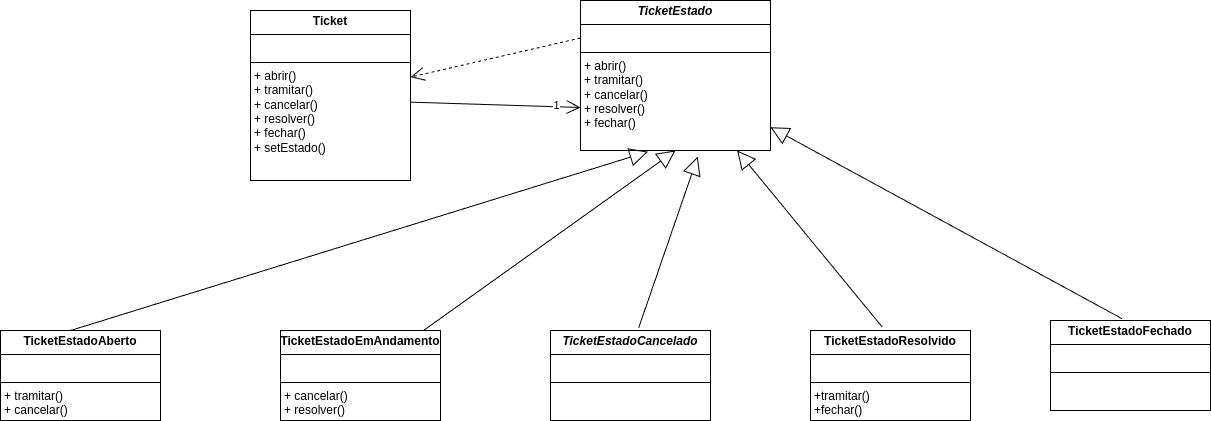

The diagram above was exported from draw.io. Its source (the exported page's mxGraphModel, read from the mxfile embedded in the PNG):
<mxGraphModel dx="1434" dy="1964" grid="1" gridSize="10" guides="1" tooltips="1" connect="1" arrows="1" fold="1" page="1" pageScale="1" pageWidth="827" pageHeight="1169" math="0" shadow="0">
  <root>
    <mxCell id="WIyWlLk6GJQsqaUBKTNV-0" />
    <mxCell id="WIyWlLk6GJQsqaUBKTNV-1" parent="WIyWlLk6GJQsqaUBKTNV-0" />
    <mxCell id="6E5BYCc2sPDvxbZTHtWf-0" value="&lt;p style=&quot;margin:0px;margin-top:4px;text-align:center;&quot;&gt;&lt;b&gt;&lt;i&gt;TicketEstado&lt;/i&gt;&lt;/b&gt;&lt;/p&gt;&lt;hr size=&quot;1&quot; style=&quot;border-style:solid;&quot;&gt;&lt;p style=&quot;margin:0px;margin-left:4px;&quot;&gt;&lt;br&gt;&lt;/p&gt;&lt;hr size=&quot;1&quot; style=&quot;border-style:solid;&quot;&gt;&lt;p style=&quot;margin: 0px 0px 0px 4px;&quot;&gt;+ abrir()&lt;/p&gt;&lt;p style=&quot;margin: 0px 0px 0px 4px;&quot;&gt;+ tramitar()&lt;/p&gt;&lt;p style=&quot;margin: 0px 0px 0px 4px;&quot;&gt;+ cancelar()&lt;/p&gt;&lt;div&gt;&lt;p style=&quot;margin: 0px 0px 0px 4px;&quot;&gt;+ resolver()&lt;/p&gt;&lt;div&gt;&lt;p style=&quot;margin: 0px 0px 0px 4px;&quot;&gt;+ fechar()&lt;/p&gt;&lt;/div&gt;&lt;/div&gt;" style="verticalAlign=top;align=left;overflow=fill;html=1;whiteSpace=wrap;" parent="WIyWlLk6GJQsqaUBKTNV-1" vertex="1">
      <mxGeometry x="720" y="-360" width="190" height="150" as="geometry" />
    </mxCell>
    <mxCell id="6E5BYCc2sPDvxbZTHtWf-2" value="&lt;p style=&quot;margin:0px;margin-top:4px;text-align:center;&quot;&gt;&lt;b&gt;Ticket&lt;/b&gt;&lt;/p&gt;&lt;hr size=&quot;1&quot; style=&quot;border-style:solid;&quot;&gt;&lt;p style=&quot;margin:0px;margin-left:4px;&quot;&gt;&lt;br&gt;&lt;/p&gt;&lt;hr size=&quot;1&quot; style=&quot;border-style:solid;&quot;&gt;&lt;p style=&quot;margin:0px;margin-left:4px;&quot;&gt;+ abrir()&lt;/p&gt;&lt;p style=&quot;margin: 0px 0px 0px 4px;&quot;&gt;+ tramitar()&lt;/p&gt;&lt;p style=&quot;margin: 0px 0px 0px 4px;&quot;&gt;+ cancelar()&lt;/p&gt;&lt;div&gt;&lt;p style=&quot;margin: 0px 0px 0px 4px;&quot;&gt;+ resolver()&lt;/p&gt;&lt;div&gt;&lt;p style=&quot;margin: 0px 0px 0px 4px;&quot;&gt;+ fechar()&lt;/p&gt;&lt;div&gt;&lt;p style=&quot;margin: 0px 0px 0px 4px;&quot;&gt;+ setEstado()&lt;/p&gt;&lt;div&gt;&lt;br&gt;&lt;/div&gt;&lt;/div&gt;&lt;/div&gt;&lt;/div&gt;&lt;div&gt;&lt;br&gt;&lt;/div&gt;&lt;div&gt;&lt;br&gt;&lt;/div&gt;&lt;p style=&quot;margin:0px;margin-left:4px;&quot;&gt;&lt;span style=&quot;color: rgba(0, 0, 0, 0); font-family: monospace; font-size: 0px; text-wrap: nowrap;&quot;&gt;%3CmxGraphModel%3E%3Croot%3E%3CmxCell%20id%3D%220%22%2F%3E%3CmxCell%20id%3D%221%22%20parent%3D%220%22%2F%3E%3CmxCell%20id%3D%222%22%20value%3D%22%22%20style%3D%22endArrow%3Dopen%3BendSize%3D12%3Bdashed%3D1%3Bhtml%3D1%3Brounded%3D0%3BentryX%3D0.011%3BentryY%3D0.433%3BentryDx%3D0%3BentryDy%3D0%3BentryPerimeter%3D0%3B%22%20edge%3D%221%22%20parent%3D%221%22%3E%3CmxGeometry%20width%3D%22160%22%20relative%3D%221%22%20as%3D%22geometry%22%3E%3CmxPoint%20x%3D%22270%22%20y%3D%22571%22%20as%3D%22sourcePoint%22%2F%3E%3CmxPoint%20x%3D%22480%22%20y%3D%22519%22%20as%3D%22targetPoint%22%2F%3E%3C%2FmxGeometry%3E%3C%2FmxCell%3E%3C%2Froot%3E%3C%2FmxGraphModel%3E&lt;/span&gt;&lt;br&gt;&lt;/p&gt;" style="verticalAlign=top;align=left;overflow=fill;html=1;whiteSpace=wrap;" parent="WIyWlLk6GJQsqaUBKTNV-1" vertex="1">
      <mxGeometry x="390" y="-350" width="160" height="170" as="geometry" />
    </mxCell>
    <mxCell id="6E5BYCc2sPDvxbZTHtWf-3" value="&lt;p style=&quot;margin:0px;margin-top:4px;text-align:center;&quot;&gt;&lt;b&gt;TicketEstadoAberto&lt;/b&gt;&lt;br&gt;&lt;/p&gt;&lt;hr size=&quot;1&quot; style=&quot;border-style:solid;&quot;&gt;&lt;p style=&quot;margin:0px;margin-left:4px;&quot;&gt;&lt;br&gt;&lt;/p&gt;&lt;hr size=&quot;1&quot; style=&quot;border-style:solid;&quot;&gt;&lt;p style=&quot;margin: 0px 0px 0px 4px;&quot;&gt;&lt;span style=&quot;background-color: transparent;&quot;&gt;+ tramitar()&lt;/span&gt;&lt;br&gt;&lt;/p&gt;&lt;p style=&quot;margin: 0px 0px 0px 4px;&quot;&gt;+ cancelar()&lt;/p&gt;" style="verticalAlign=top;align=left;overflow=fill;html=1;whiteSpace=wrap;" parent="WIyWlLk6GJQsqaUBKTNV-1" vertex="1">
      <mxGeometry x="140" y="-30" width="160" height="90" as="geometry" />
    </mxCell>
    <mxCell id="6E5BYCc2sPDvxbZTHtWf-4" value="&lt;p style=&quot;margin:0px;margin-top:4px;text-align:center;&quot;&gt;&lt;b&gt;TicketEstadoEmAndamento&lt;/b&gt;&lt;br&gt;&lt;/p&gt;&lt;hr size=&quot;1&quot; style=&quot;border-style:solid;&quot;&gt;&lt;p style=&quot;margin:0px;margin-left:4px;&quot;&gt;&lt;br&gt;&lt;/p&gt;&lt;hr size=&quot;1&quot; style=&quot;border-style:solid;&quot;&gt;&lt;p style=&quot;margin: 0px 0px 0px 4px;&quot;&gt;&lt;span style=&quot;background-color: transparent;&quot;&gt;+ cancelar()&lt;/span&gt;&lt;br&gt;&lt;/p&gt;&lt;div&gt;&lt;p style=&quot;margin: 0px 0px 0px 4px;&quot;&gt;+ resolver()&lt;/p&gt;&lt;/div&gt;" style="verticalAlign=top;align=left;overflow=fill;html=1;whiteSpace=wrap;" parent="WIyWlLk6GJQsqaUBKTNV-1" vertex="1">
      <mxGeometry x="420" y="-30" width="160" height="90" as="geometry" />
    </mxCell>
    <mxCell id="6E5BYCc2sPDvxbZTHtWf-5" value="&lt;p style=&quot;margin:0px;margin-top:4px;text-align:center;&quot;&gt;&lt;b&gt;&lt;i&gt;TicketEstadoCancelado&lt;/i&gt;&lt;/b&gt;&lt;br&gt;&lt;/p&gt;&lt;hr size=&quot;1&quot; style=&quot;border-style:solid;&quot;&gt;&lt;p style=&quot;margin:0px;margin-left:4px;&quot;&gt;&lt;br&gt;&lt;/p&gt;&lt;hr size=&quot;1&quot; style=&quot;border-style:solid;&quot;&gt;&lt;p style=&quot;margin:0px;margin-left:4px;&quot;&gt;&amp;nbsp;&lt;/p&gt;" style="verticalAlign=top;align=left;overflow=fill;html=1;whiteSpace=wrap;" parent="WIyWlLk6GJQsqaUBKTNV-1" vertex="1">
      <mxGeometry x="690" y="-30" width="160" height="90" as="geometry" />
    </mxCell>
    <mxCell id="6E5BYCc2sPDvxbZTHtWf-6" value="&lt;p style=&quot;margin:0px;margin-top:4px;text-align:center;&quot;&gt;&lt;b&gt;TicketEstadoResolvido&lt;/b&gt;&lt;br&gt;&lt;/p&gt;&lt;hr size=&quot;1&quot; style=&quot;border-style:solid;&quot;&gt;&lt;p style=&quot;margin:0px;margin-left:4px;&quot;&gt;&amp;nbsp;&lt;/p&gt;&lt;hr size=&quot;1&quot; style=&quot;border-style:solid;&quot;&gt;&lt;p style=&quot;margin: 0px 0px 0px 4px;&quot;&gt;&lt;span style=&quot;background-color: transparent;&quot;&gt;+tramitar()&lt;/span&gt;&lt;br&gt;&lt;/p&gt;&lt;div&gt;&lt;p style=&quot;margin: 0px 0px 0px 4px;&quot;&gt;+fechar()&lt;/p&gt;&lt;div&gt;&lt;p style=&quot;margin: 0px 0px 0px 4px;&quot;&gt;&lt;br&gt;&lt;/p&gt;&lt;/div&gt;&lt;/div&gt;" style="verticalAlign=top;align=left;overflow=fill;html=1;whiteSpace=wrap;" parent="WIyWlLk6GJQsqaUBKTNV-1" vertex="1">
      <mxGeometry x="950" y="-30" width="160" height="90" as="geometry" />
    </mxCell>
    <mxCell id="6E5BYCc2sPDvxbZTHtWf-7" value="&lt;p style=&quot;margin:0px;margin-top:4px;text-align:center;&quot;&gt;&lt;b&gt;TicketEstadoFechado&lt;/b&gt;&lt;br&gt;&lt;/p&gt;&lt;hr size=&quot;1&quot; style=&quot;border-style:solid;&quot;&gt;&lt;p style=&quot;margin:0px;margin-left:4px;&quot;&gt;&lt;br&gt;&lt;/p&gt;&lt;hr size=&quot;1&quot; style=&quot;border-style:solid;&quot;&gt;&lt;p style=&quot;margin:0px;margin-left:4px;&quot;&gt;&lt;br&gt;&lt;/p&gt;" style="verticalAlign=top;align=left;overflow=fill;html=1;whiteSpace=wrap;" parent="WIyWlLk6GJQsqaUBKTNV-1" vertex="1">
      <mxGeometry x="1190" y="-40" width="160" height="90" as="geometry" />
    </mxCell>
    <mxCell id="6E5BYCc2sPDvxbZTHtWf-9" value="" style="endArrow=block;endSize=16;endFill=0;html=1;rounded=0;entryX=0.355;entryY=1.008;entryDx=0;entryDy=0;entryPerimeter=0;" parent="WIyWlLk6GJQsqaUBKTNV-1" target="6E5BYCc2sPDvxbZTHtWf-0" edge="1">
      <mxGeometry width="160" relative="1" as="geometry">
        <mxPoint x="210" y="-30" as="sourcePoint" />
        <mxPoint x="210" y="-110" as="targetPoint" />
      </mxGeometry>
    </mxCell>
    <mxCell id="6E5BYCc2sPDvxbZTHtWf-10" value="" style="endArrow=block;endSize=16;endFill=0;html=1;rounded=0;exitX=0.551;exitY=-0.029;exitDx=0;exitDy=0;exitPerimeter=0;entryX=0.617;entryY=1.041;entryDx=0;entryDy=0;entryPerimeter=0;" parent="WIyWlLk6GJQsqaUBKTNV-1" source="6E5BYCc2sPDvxbZTHtWf-5" target="6E5BYCc2sPDvxbZTHtWf-0" edge="1">
      <mxGeometry width="160" relative="1" as="geometry">
        <mxPoint x="780" y="-60" as="sourcePoint" />
        <mxPoint x="780" y="-140" as="targetPoint" />
      </mxGeometry>
    </mxCell>
    <mxCell id="6E5BYCc2sPDvxbZTHtWf-11" value="" style="endArrow=block;endSize=16;endFill=0;html=1;rounded=0;exitX=0.448;exitY=-0.039;exitDx=0;exitDy=0;exitPerimeter=0;" parent="WIyWlLk6GJQsqaUBKTNV-1" source="6E5BYCc2sPDvxbZTHtWf-6" target="6E5BYCc2sPDvxbZTHtWf-0" edge="1">
      <mxGeometry width="160" relative="1" as="geometry">
        <mxPoint x="1020" y="-70" as="sourcePoint" />
        <mxPoint x="1020" y="-150" as="targetPoint" />
      </mxGeometry>
    </mxCell>
    <mxCell id="6E5BYCc2sPDvxbZTHtWf-12" value="" style="endArrow=block;endSize=16;endFill=0;html=1;rounded=0;entryX=0.5;entryY=1;entryDx=0;entryDy=0;" parent="WIyWlLk6GJQsqaUBKTNV-1" source="6E5BYCc2sPDvxbZTHtWf-4" target="6E5BYCc2sPDvxbZTHtWf-0" edge="1">
      <mxGeometry width="160" relative="1" as="geometry">
        <mxPoint x="499.52" y="-40" as="sourcePoint" />
        <mxPoint x="499.52" y="-120" as="targetPoint" />
      </mxGeometry>
    </mxCell>
    <mxCell id="6E5BYCc2sPDvxbZTHtWf-13" value="" style="endArrow=block;endSize=16;endFill=0;html=1;rounded=0;exitX=0.448;exitY=-0.019;exitDx=0;exitDy=0;exitPerimeter=0;" parent="WIyWlLk6GJQsqaUBKTNV-1" source="6E5BYCc2sPDvxbZTHtWf-7" target="6E5BYCc2sPDvxbZTHtWf-0" edge="1">
      <mxGeometry width="160" relative="1" as="geometry">
        <mxPoint x="1260" y="-60" as="sourcePoint" />
        <mxPoint x="1260" y="-140" as="targetPoint" />
      </mxGeometry>
    </mxCell>
    <mxCell id="6E5BYCc2sPDvxbZTHtWf-15" value="" style="endArrow=open;endFill=1;endSize=12;html=1;rounded=0;exitX=0.998;exitY=0.539;exitDx=0;exitDy=0;exitPerimeter=0;" parent="WIyWlLk6GJQsqaUBKTNV-1" source="6E5BYCc2sPDvxbZTHtWf-2" edge="1">
      <mxGeometry width="160" relative="1" as="geometry">
        <mxPoint x="580.0000000000001" y="-256.67000000000013" as="sourcePoint" />
        <mxPoint x="720" y="-253" as="targetPoint" />
      </mxGeometry>
    </mxCell>
    <mxCell id="6E5BYCc2sPDvxbZTHtWf-16" value="1" style="edgeLabel;html=1;align=center;verticalAlign=middle;resizable=0;points=[];" parent="6E5BYCc2sPDvxbZTHtWf-15" vertex="1" connectable="0">
      <mxGeometry x="0.8483" y="2" relative="1" as="geometry">
        <mxPoint x="-11" as="offset" />
      </mxGeometry>
    </mxCell>
    <mxCell id="6E5BYCc2sPDvxbZTHtWf-18" value="" style="endArrow=open;endSize=12;dashed=1;html=1;rounded=0;exitX=0;exitY=0.25;exitDx=0;exitDy=0;" parent="WIyWlLk6GJQsqaUBKTNV-1" source="6E5BYCc2sPDvxbZTHtWf-0" target="6E5BYCc2sPDvxbZTHtWf-2" edge="1">
      <mxGeometry width="160" relative="1" as="geometry">
        <mxPoint x="550" y="-488" as="sourcePoint" />
        <mxPoint x="760" y="-540" as="targetPoint" />
      </mxGeometry>
    </mxCell>
  </root>
</mxGraphModel>